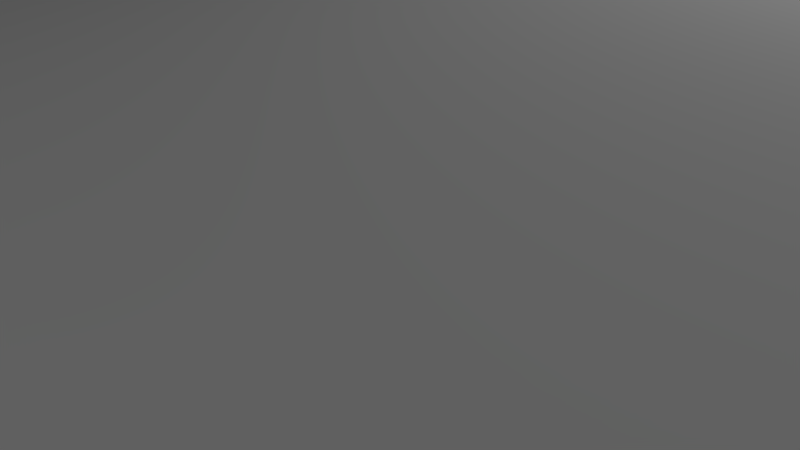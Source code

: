 # Source: Terrain.blend  (saved by Blender 2.66.1; exported with 4.5.12 LTS)
import bpy
from mathutils import Matrix  # noqa: F401  (used for matrix-valued properties, if any)

bpy.ops.wm.read_factory_settings(use_empty=True)
scene = bpy.context.scene
scene.name = 'Scene'

# ---- collections
col_collection_1 = bpy.data.collections.new('Collection 1'); scene.collection.children.link(col_collection_1)

# ---- materials (node trees are filled in below, after node groups)
mat_terrain_mat = bpy.data.materials.new('terrain_Mat')
mat_terrain_mat.alpha_threshold = 0.0
mat_terrain_mat.use_transparent_shadow = False
mat_terrain_mat.roughness = 0.5
mat_terrain_mat.line_color = (0.0, 0.0, 0.0, 1.0)

# ---- material node trees

# ---- world
world_world = bpy.data.worlds.new('World'); scene.world = world_world
world_world.color = (0.05088, 0.05088, 0.05088)
world_world.use_sun_shadow = False
world_world.sun_shadow_jitter_overblur = 0.0
world_world.cycles.sampling_method = 'MANUAL'
world_world.cycles.sample_map_resolution = 256

# ---- cameras
cam_camera = bpy.data.cameras.new('Camera')
cam_camera.clip_end = 100.0
cam_camera.lens = 35.0
cam_camera.sensor_width = 32.0
cam_camera.sensor_height = 18.0
cam_camera.ortho_scale = 7.314
cam_camera.dof.focus_distance = 0.0
cam_camera.dof.aperture_fstop = 128.0

# ---- lights
light_lamp_001 = bpy.data.lights.new('Lamp.001', 'POINT')
light_lamp_001.transmission_factor = 0.0
light_lamp_001.cutoff_distance = 30.0
light_lamp_001.energy = 5000.0
light_lamp_001.shadow_buffer_clip_start = 1.001
light_lamp_001.shadow_soft_size = 0.1
light_lamp_001.shadow_maximum_resolution = 0.006
light_lamp_001.use_absolute_resolution = True
light_lamp_001.cycles.use_multiple_importance_sampling = False
light_lamp = bpy.data.lights.new('Lamp', 'POINT')
light_lamp.transmission_factor = 0.0
light_lamp.cutoff_distance = 30.0
light_lamp.energy = 5000.0
light_lamp.shadow_buffer_clip_start = 1.001
light_lamp.shadow_soft_size = 0.1
light_lamp.shadow_maximum_resolution = 0.006
light_lamp.use_absolute_resolution = True
light_lamp.cycles.use_multiple_importance_sampling = False

# ---- meshes
me_cube = bpy.data.meshes.new('Cube')
me_cube.from_pydata([(1.0, 1.0, -1.0), (1.0, -1.0, -1.0), (-1.0, -1.0, -1.0), (-1.0, 1.0, -1.0), (1.0, 1.0, 1.0), (1.0, -1.0, 1.0), (-1.0, -1.0, 1.0), (-1.0, 1.0, 1.0)], [], [(0, 1, 2, 3), (4, 7, 6, 5), (0, 4, 5, 1), (1, 5, 6, 2), (2, 6, 7, 3), (4, 0, 3, 7)])
_uv = me_cube.uv_layers.new(name='UVMap')
_uv.uv.foreach_set('vector', [0.0, 0.0, 0.0, 0.0, 0.0, 0.0, 0.0, 0.0, 0.9999, 0.9999, 0.0001001, 0.9999, 9.998e-05, 0.0001003, 0.9999, 9.998e-05, 0.0, 0.0, 0.0, 0.0, 0.0, 0.0, 0.0, 0.0, 0.0, 0.0, 0.0, 0.0, 0.0, 0.0, 0.0, 0.0, 0.0, 0.0, 0.0, 0.0, 0.0, 0.0, 0.0, 0.0, 0.0, 0.0, 0.0, 0.0, 0.0, 0.0, 0.0, 0.0])
me_cube.materials.append(mat_terrain_mat)
me_cube.use_remesh_preserve_volume = False
me_cube.use_remesh_preserve_attributes = False
me_cube.use_mirror_vertex_groups = False
me_cube.update()

# ---- objects
ob_lamp_001 = bpy.data.objects.new('Lamp.001', light_lamp_001)
ob_cube = bpy.data.objects.new('Cube', me_cube)
ob_lamp = bpy.data.objects.new('Lamp', light_lamp)
ob_camera = bpy.data.objects.new('Camera', cam_camera)

# ---- transforms, parenting, visibility, modifiers, constraints
ob_lamp_001.location = (4.076, 28.44, 20.0)
ob_lamp_001.rotation_euler = (0.6503, 0.05522, 1.866)
ob_lamp_001.lock_rotations_4d = False
ob_lamp_001.empty_display_type = 'ARROWS'
ob_lamp_001.color = (0.0, 0.0, 0.0, 0.0)
ob_lamp_001.lineart.crease_threshold = 0.0
ob_cube.location = (0.0, 0.0, 0.0)
ob_cube.scale = (50.0, 50.0, 0.5)
ob_cube.lock_rotations_4d = False
ob_cube.empty_display_type = 'ARROWS'
ob_cube.lineart.crease_threshold = 0.0
ob_lamp.location = (4.076, -35.0, 20.0)
ob_lamp.rotation_euler = (0.6503, 0.05522, 1.866)
ob_lamp.lock_rotations_4d = False
ob_lamp.empty_display_type = 'ARROWS'
ob_lamp.color = (0.0, 0.0, 0.0, 0.0)
ob_lamp.lineart.crease_threshold = 0.0
ob_camera.location = (7.481, -6.508, 5.344)
ob_camera.rotation_euler = (1.109, 0.01082, 0.8149)
ob_camera.lock_rotations_4d = False
ob_camera.empty_display_type = 'ARROWS'
ob_camera.color = (0.0, 0.0, 0.0, 0.0)
ob_camera.display_type = 'WIRE'
ob_camera.lineart.crease_threshold = 0.0

# ---- collection membership
col_collection_1.objects.link(ob_lamp_001)
col_collection_1.objects.link(ob_cube)
col_collection_1.objects.link(ob_lamp)
col_collection_1.objects.link(ob_camera)

# ---- scene / render settings (as saved in the file)
scene.camera = ob_camera
scene.frame_start = 1; scene.frame_end = 250; scene.frame_set(1)
scene.render.engine = 'BLENDER_EEVEE_NEXT'
scene.render.image_settings.color_mode = 'RGB'
scene.render.image_settings.compression = 90
scene.render.resolution_percentage = 50
scene.render.dither_intensity = 0.0
scene.render.bake_margin = 2
scene.cycles.use_denoising = False
scene.cycles.samples = 10
scene.cycles.sampling_pattern = 'TABULATED_SOBOL'
scene.cycles.light_sampling_threshold = 0.0
scene.cycles.use_adaptive_sampling = False
scene.cycles.use_light_tree = False
scene.cycles.blur_glossy = 0.0
scene.cycles.volume_bounces = 1
scene.cycles.pixel_filter_type = 'GAUSSIAN'
scene.cycles.sample_clamp_indirect = 0.0
scene.view_settings.view_transform = 'Standard'
bpy.context.view_layer.update()
